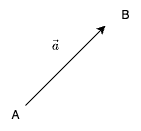

The diagram above was exported from draw.io. Its source (the exported page's mxGraphModel, read from the mxfile embedded in the PNG):
<mxGraphModel dx="1026" dy="743" grid="1" gridSize="10" guides="1" tooltips="1" connect="1" arrows="1" fold="1" page="1" pageScale="1" pageWidth="850" pageHeight="1100" math="1" shadow="0">
  <root>
    <mxCell id="0" />
    <mxCell id="1" parent="0" />
    <mxCell id="jp_PPg0WCf_n8QJAsJzV-1" value="" style="endArrow=classic;html=1;rounded=0;" edge="1" parent="1">
      <mxGeometry width="50" height="50" relative="1" as="geometry">
        <mxPoint x="130" y="220" as="sourcePoint" />
        <mxPoint x="210" y="140" as="targetPoint" />
      </mxGeometry>
    </mxCell>
    <mxCell id="jp_PPg0WCf_n8QJAsJzV-2" value="A" style="text;html=1;align=center;verticalAlign=middle;resizable=0;points=[];autosize=1;strokeColor=none;fillColor=none;" vertex="1" parent="1">
      <mxGeometry x="105" y="215" width="30" height="30" as="geometry" />
    </mxCell>
    <mxCell id="jp_PPg0WCf_n8QJAsJzV-3" value="B" style="text;html=1;align=center;verticalAlign=middle;resizable=0;points=[];autosize=1;strokeColor=none;fillColor=none;" vertex="1" parent="1">
      <mxGeometry x="215" y="115" width="30" height="30" as="geometry" />
    </mxCell>
    <mxCell id="jp_PPg0WCf_n8QJAsJzV-4" value="`\vec a`" style="text;html=1;align=center;verticalAlign=middle;resizable=0;points=[];autosize=1;strokeColor=none;fillColor=none;" vertex="1" parent="1">
      <mxGeometry x="130" y="145" width="60" height="30" as="geometry" />
    </mxCell>
  </root>
</mxGraphModel>